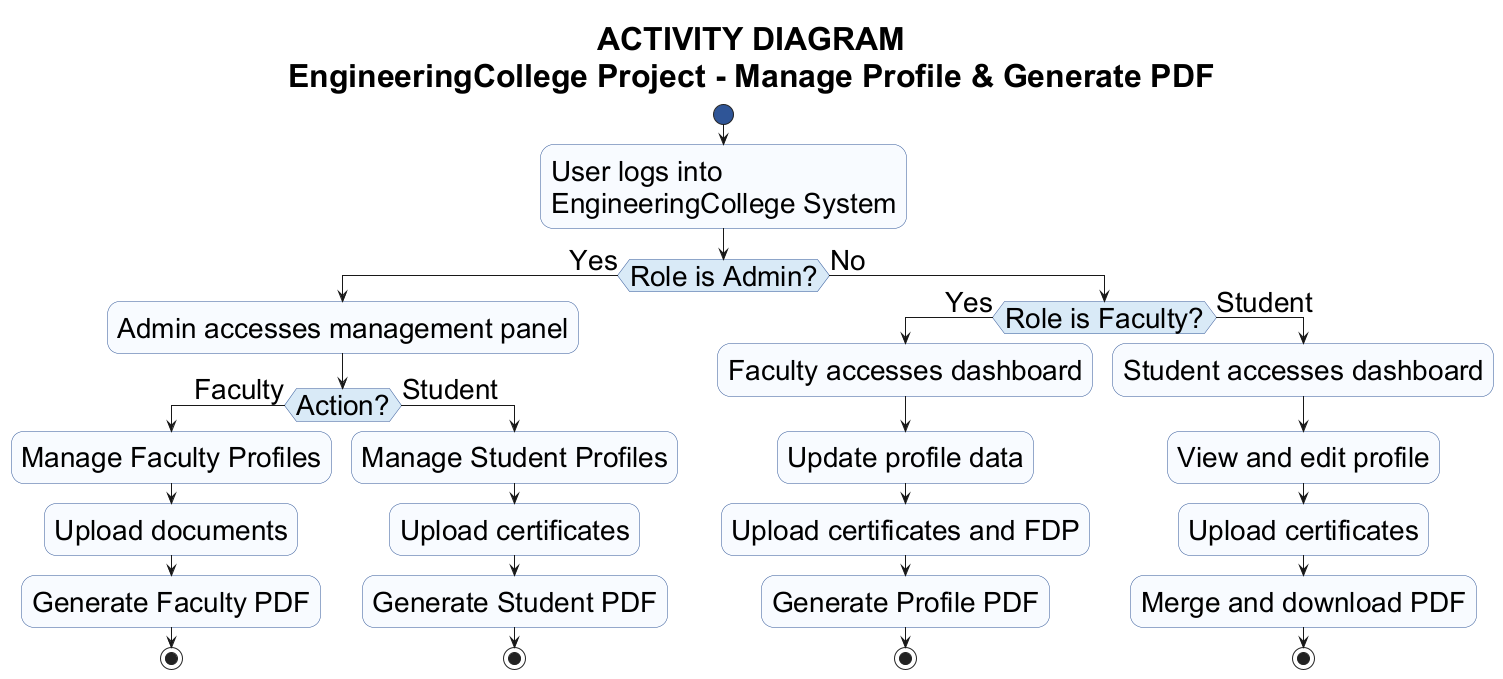

The diagram above was rendered by PlantUML. Its source (embedded in the PNG):
@startuml
title ACTIVITY DIAGRAM\nEngineeringCollege Project - Manage Profile & Generate PDF

skinparam backgroundColor white
skinparam shadowing false
skinparam defaultFontName Arial
skinparam defaultFontSize 28
skinparam titleFontSize 32
skinparam titleFontStyle bold
skinparam noteFontSize 24
skinparam activity {
  BorderColor #2F5597
  BackgroundColor #F8FBFF
  DiamondBorderColor #2F5597
  DiamondBackgroundColor #D9EAF7
  StartColor #2F5597
  EndColor #2F5597
}

start
:User logs into\nEngineeringCollege System;
if (Role is Admin?) then (Yes)
  :Admin accesses management panel;
  if (Action?) then (Faculty)
    :Manage Faculty Profiles;
    :Upload documents;
    :Generate Faculty PDF;
    stop
  else (Student)
    :Manage Student Profiles;
    :Upload certificates;
    :Generate Student PDF;
    stop
  endif
else (No)
  if (Role is Faculty?) then (Yes)
    :Faculty accesses dashboard;
    :Update profile data;
    :Upload certificates and FDP;
    :Generate Profile PDF;
    stop
  else (Student)
    :Student accesses dashboard;
    :View and edit profile;
    :Upload certificates;
    :Merge and download PDF;
    stop
  endif
endif
@enduml